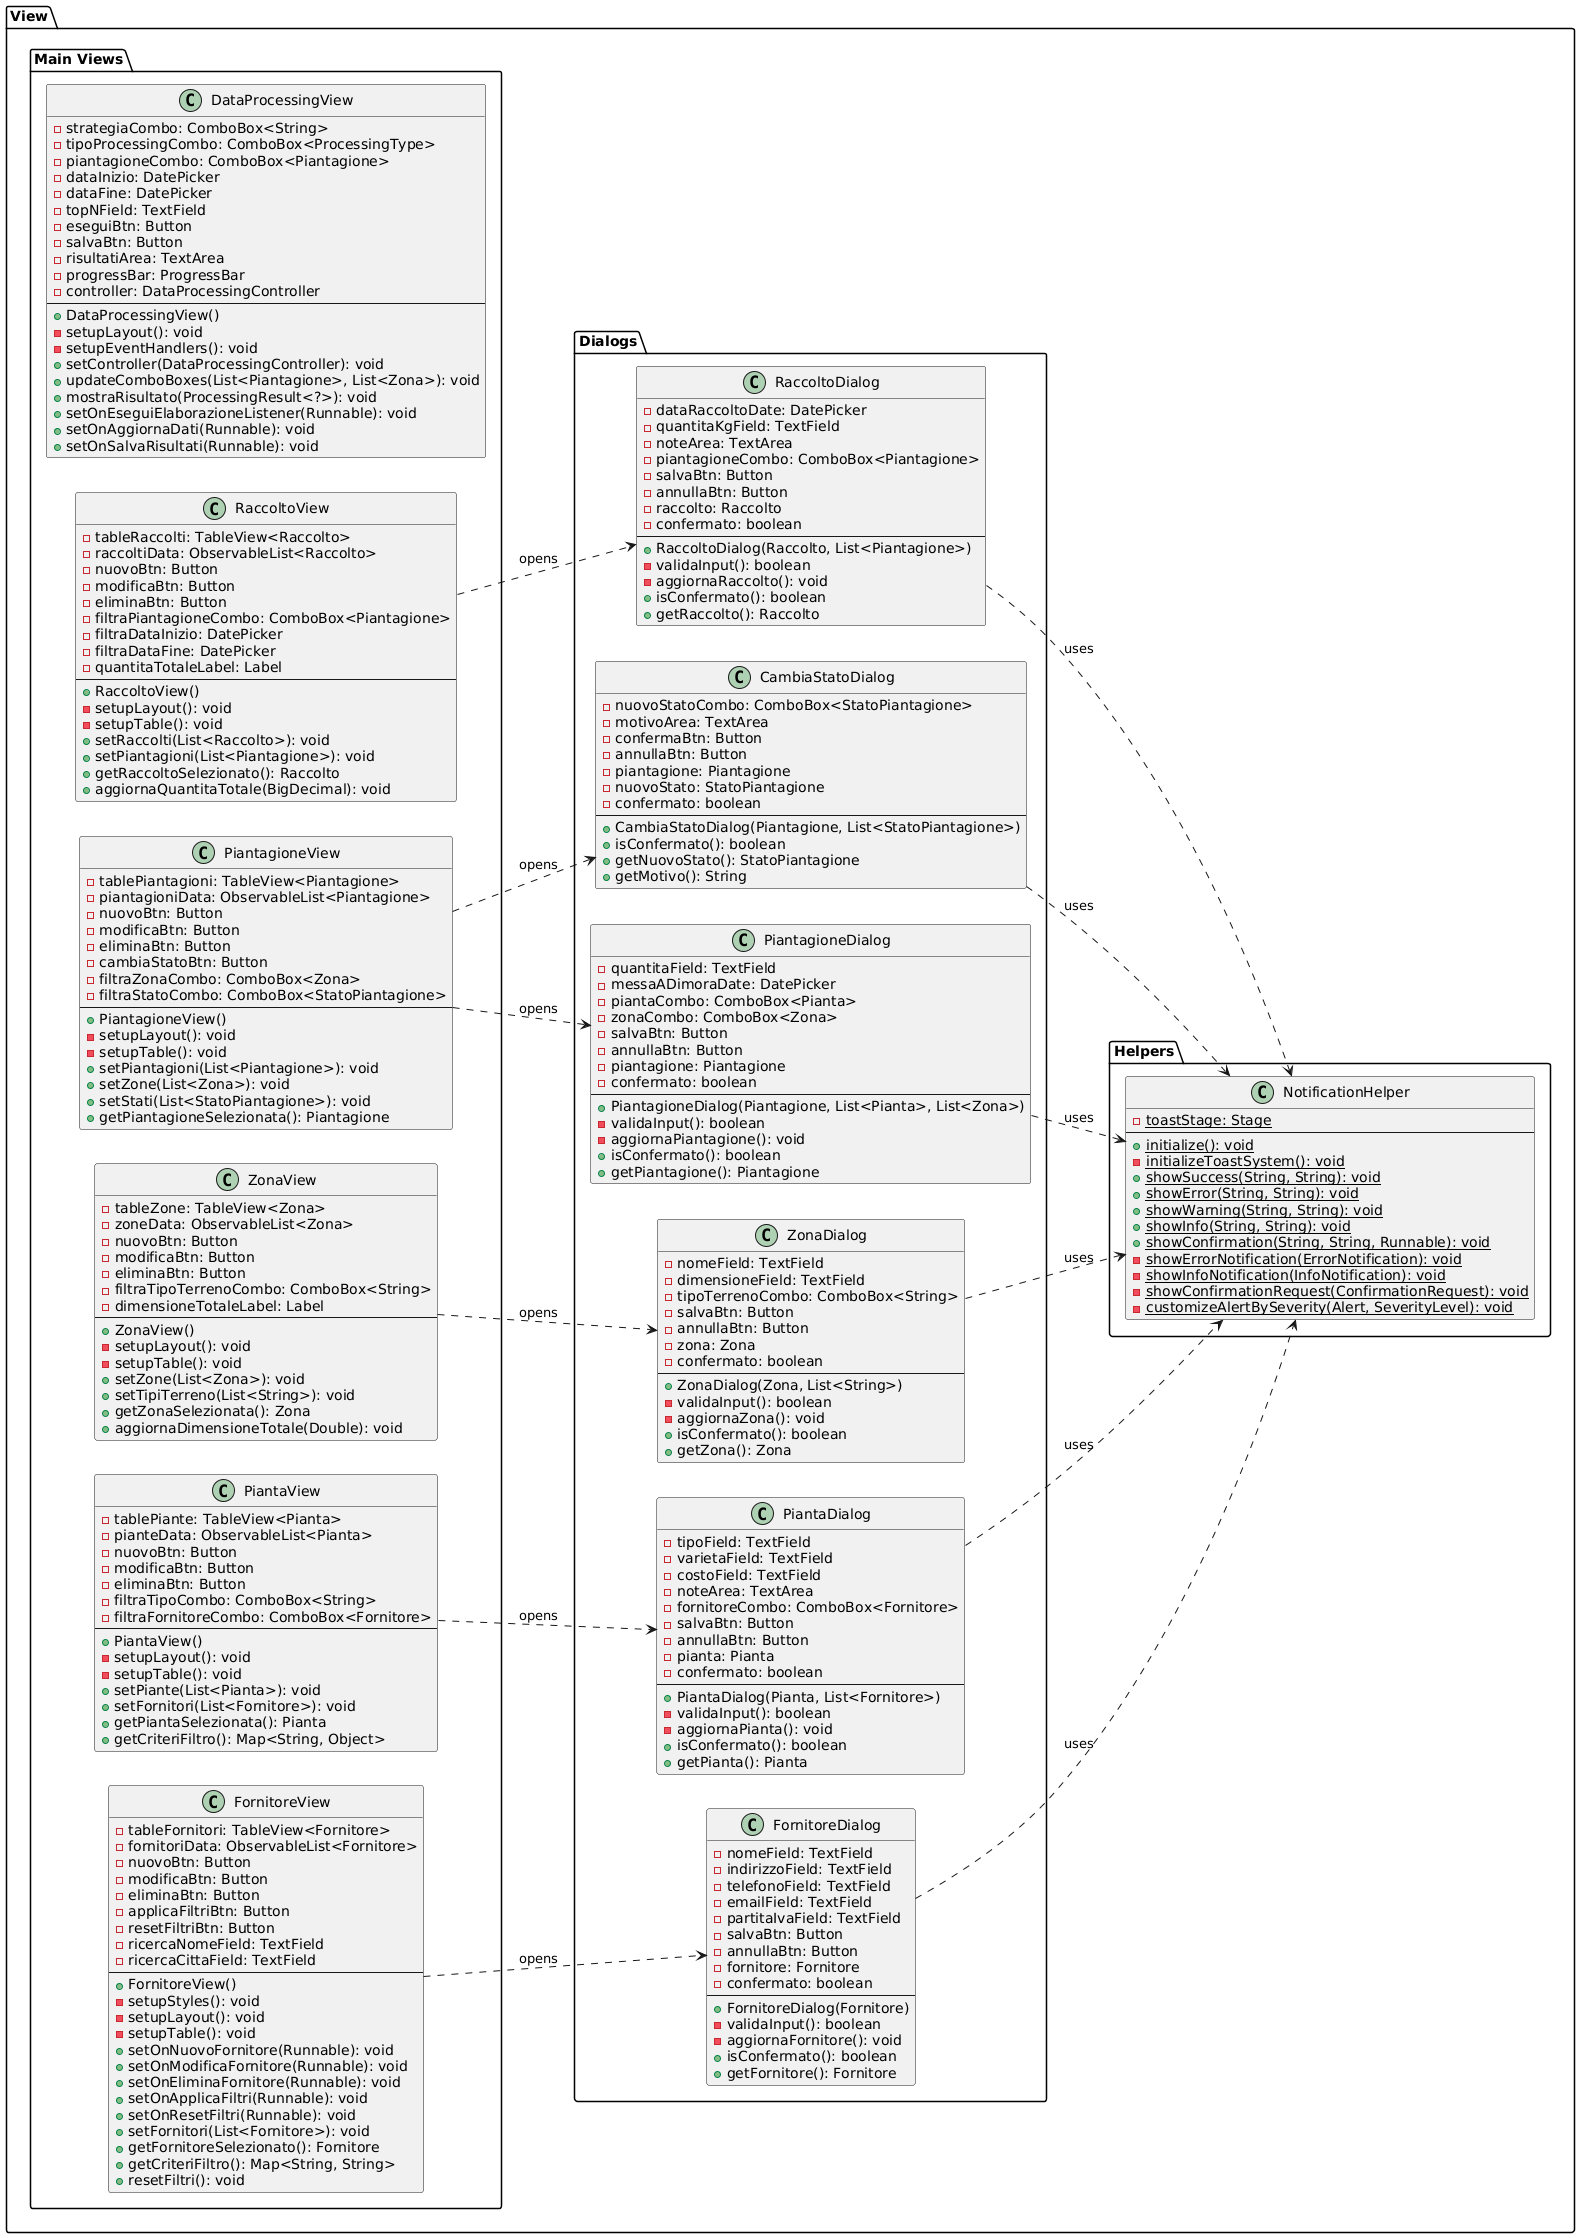

The diagram above was rendered by PlantUML. Its source (embedded in the PNG):
@startuml
left to right direction
package "View" {

    package "Main Views" {

        class FornitoreView {
            -tableFornitori: TableView<Fornitore>
            -fornitoriData: ObservableList<Fornitore>
            -nuovoBtn: Button
            -modificaBtn: Button
            -eliminaBtn: Button
            -applicaFiltriBtn: Button
            -resetFiltriBtn: Button
            -ricercaNomeField: TextField
            -ricercaCittaField: TextField
            --
            +FornitoreView()
            -setupStyles(): void
            -setupLayout(): void
            -setupTable(): void
            +setOnNuovoFornitore(Runnable): void
            +setOnModificaFornitore(Runnable): void
            +setOnEliminaFornitore(Runnable): void
            +setOnApplicaFiltri(Runnable): void
            +setOnResetFiltri(Runnable): void
            +setFornitori(List<Fornitore>): void
            +getFornitoreSelezionato(): Fornitore
            +getCriteriFiltro(): Map<String, String>
            +resetFiltri(): void
        }

        class PiantaView {
            -tablePiante: TableView<Pianta>
            -pianteData: ObservableList<Pianta>
            -nuovoBtn: Button
            -modificaBtn: Button
            -eliminaBtn: Button
            -filtraTipoCombo: ComboBox<String>
            -filtraFornitoreCombo: ComboBox<Fornitore>
            --
            +PiantaView()
            -setupLayout(): void
            -setupTable(): void
            +setPiante(List<Pianta>): void
            +setFornitori(List<Fornitore>): void
            +getPiantaSelezionata(): Pianta
            +getCriteriFiltro(): Map<String, Object>
        }

        class ZonaView {
            -tableZone: TableView<Zona>
            -zoneData: ObservableList<Zona>
            -nuovoBtn: Button
            -modificaBtn: Button
            -eliminaBtn: Button
            -filtraTipoTerrenoCombo: ComboBox<String>
            -dimensioneTotaleLabel: Label
            --
            +ZonaView()
            -setupLayout(): void
            -setupTable(): void
            +setZone(List<Zona>): void
            +setTipiTerreno(List<String>): void
            +getZonaSelezionata(): Zona
            +aggiornaDimensioneTotale(Double): void
        }

        class PiantagioneView {
            -tablePiantagioni: TableView<Piantagione>
            -piantagioniData: ObservableList<Piantagione>
            -nuovoBtn: Button
            -modificaBtn: Button
            -eliminaBtn: Button
            -cambiaStatoBtn: Button
            -filtraZonaCombo: ComboBox<Zona>
            -filtraStatoCombo: ComboBox<StatoPiantagione>
            --
            +PiantagioneView()
            -setupLayout(): void
            -setupTable(): void
            +setPiantagioni(List<Piantagione>): void
            +setZone(List<Zona>): void
            +setStati(List<StatoPiantagione>): void
            +getPiantagioneSelezionata(): Piantagione
        }

        class RaccoltoView {
            -tableRaccolti: TableView<Raccolto>
            -raccoltiData: ObservableList<Raccolto>
            -nuovoBtn: Button
            -modificaBtn: Button
            -eliminaBtn: Button
            -filtraPiantagioneCombo: ComboBox<Piantagione>
            -filtraDataInizio: DatePicker
            -filtraDataFine: DatePicker
            -quantitaTotaleLabel: Label
            --
            +RaccoltoView()
            -setupLayout(): void
            -setupTable(): void
            +setRaccolti(List<Raccolto>): void
            +setPiantagioni(List<Piantagione>): void
            +getRaccoltoSelezionato(): Raccolto
            +aggiornaQuantitaTotale(BigDecimal): void
        }

        class DataProcessingView {
            -strategiaCombo: ComboBox<String>
            -tipoProcessingCombo: ComboBox<ProcessingType>
            -piantagioneCombo: ComboBox<Piantagione>
            -dataInizio: DatePicker
            -dataFine: DatePicker
            -topNField: TextField
            -eseguiBtn: Button
            -salvaBtn: Button
            -risultatiArea: TextArea
            -progressBar: ProgressBar
            -controller: DataProcessingController
            --
            +DataProcessingView()
            -setupLayout(): void
            -setupEventHandlers(): void
            +setController(DataProcessingController): void
            +updateComboBoxes(List<Piantagione>, List<Zona>): void
            +mostraRisultato(ProcessingResult<?>): void
            +setOnEseguiElaborazioneListener(Runnable): void
            +setOnAggiornaDati(Runnable): void
            +setOnSalvaRisultati(Runnable): void
        }
    }

    package "Dialogs" {

        class FornitoreDialog {
            -nomeField: TextField
            -indirizzoField: TextField
            -telefonoField: TextField
            -emailField: TextField
            -partitaIvaField: TextField
            -salvaBtn: Button
            -annullaBtn: Button
            -fornitore: Fornitore
            -confermato: boolean
            --
            +FornitoreDialog(Fornitore)
            -validaInput(): boolean
            -aggiornaFornitore(): void
            +isConfermato(): boolean
            +getFornitore(): Fornitore
        }

        class PiantaDialog {
            -tipoField: TextField
            -varietaField: TextField
            -costoField: TextField
            -noteArea: TextArea
            -fornitoreCombo: ComboBox<Fornitore>
            -salvaBtn: Button
            -annullaBtn: Button
            -pianta: Pianta
            -confermato: boolean
            --
            +PiantaDialog(Pianta, List<Fornitore>)
            -validaInput(): boolean
            -aggiornaPianta(): void
            +isConfermato(): boolean
            +getPianta(): Pianta
        }

        class ZonaDialog {
            -nomeField: TextField
            -dimensioneField: TextField
            -tipoTerrenoCombo: ComboBox<String>
            -salvaBtn: Button
            -annullaBtn: Button
            -zona: Zona
            -confermato: boolean
            --
            +ZonaDialog(Zona, List<String>)
            -validaInput(): boolean
            -aggiornaZona(): void
            +isConfermato(): boolean
            +getZona(): Zona
        }

        class PiantagioneDialog {
            -quantitaField: TextField
            -messaADimoraDate: DatePicker
            -piantaCombo: ComboBox<Pianta>
            -zonaCombo: ComboBox<Zona>
            -salvaBtn: Button
            -annullaBtn: Button
            -piantagione: Piantagione
            -confermato: boolean
            --
            +PiantagioneDialog(Piantagione, List<Pianta>, List<Zona>)
            -validaInput(): boolean
            -aggiornaPiantagione(): void
            +isConfermato(): boolean
            +getPiantagione(): Piantagione
        }

        class RaccoltoDialog {
            -dataRaccoltoDate: DatePicker
            -quantitaKgField: TextField
            -noteArea: TextArea
            -piantagioneCombo: ComboBox<Piantagione>
            -salvaBtn: Button
            -annullaBtn: Button
            -raccolto: Raccolto
            -confermato: boolean
            --
            +RaccoltoDialog(Raccolto, List<Piantagione>)
            -validaInput(): boolean
            -aggiornaRaccolto(): void
            +isConfermato(): boolean
            +getRaccolto(): Raccolto
        }

        class CambiaStatoDialog {
            -nuovoStatoCombo: ComboBox<StatoPiantagione>
            -motivoArea: TextArea
            -confermaBtn: Button
            -annullaBtn: Button
            -piantagione: Piantagione
            -nuovoStato: StatoPiantagione
            -confermato: boolean
            --
            +CambiaStatoDialog(Piantagione, List<StatoPiantagione>)
            +isConfermato(): boolean
            +getNuovoStato(): StatoPiantagione
            +getMotivo(): String
        }
    }

    package "Helpers"{

        class NotificationHelper {
            -{static}toastStage: Stage
            --
            +{static}initialize(): void
            -{static}initializeToastSystem(): void
            +{static}showSuccess(String, String): void
            +{static}showError(String, String): void
            +{static}showWarning(String, String): void
            +{static}showInfo(String, String): void
            +{static}showConfirmation(String, String, Runnable): void
            -{static}showErrorNotification(ErrorNotification): void
            -{static}showInfoNotification(InfoNotification): void
            -{static}showConfirmationRequest(ConfirmationRequest): void
            -{static}customizeAlertBySeverity(Alert, SeverityLevel): void
        }
    }
}

' Relazioni tra View e Dialog
FornitoreView ..> FornitoreDialog : "opens"
PiantaView ..> PiantaDialog : "opens"
ZonaView ..> ZonaDialog : "opens"
PiantagioneView ..> PiantagioneDialog : "opens"
PiantagioneView ..> CambiaStatoDialog : "opens"
RaccoltoView ..> RaccoltoDialog : "opens"

' Relazioni con NotificationHelper
FornitoreDialog ..> NotificationHelper : "uses"
PiantaDialog ..> NotificationHelper : "uses"
ZonaDialog ..> NotificationHelper : "uses"
PiantagioneDialog ..> NotificationHelper : "uses"
RaccoltoDialog ..> NotificationHelper : "uses"
CambiaStatoDialog ..> NotificationHelper : "uses"
@enduml